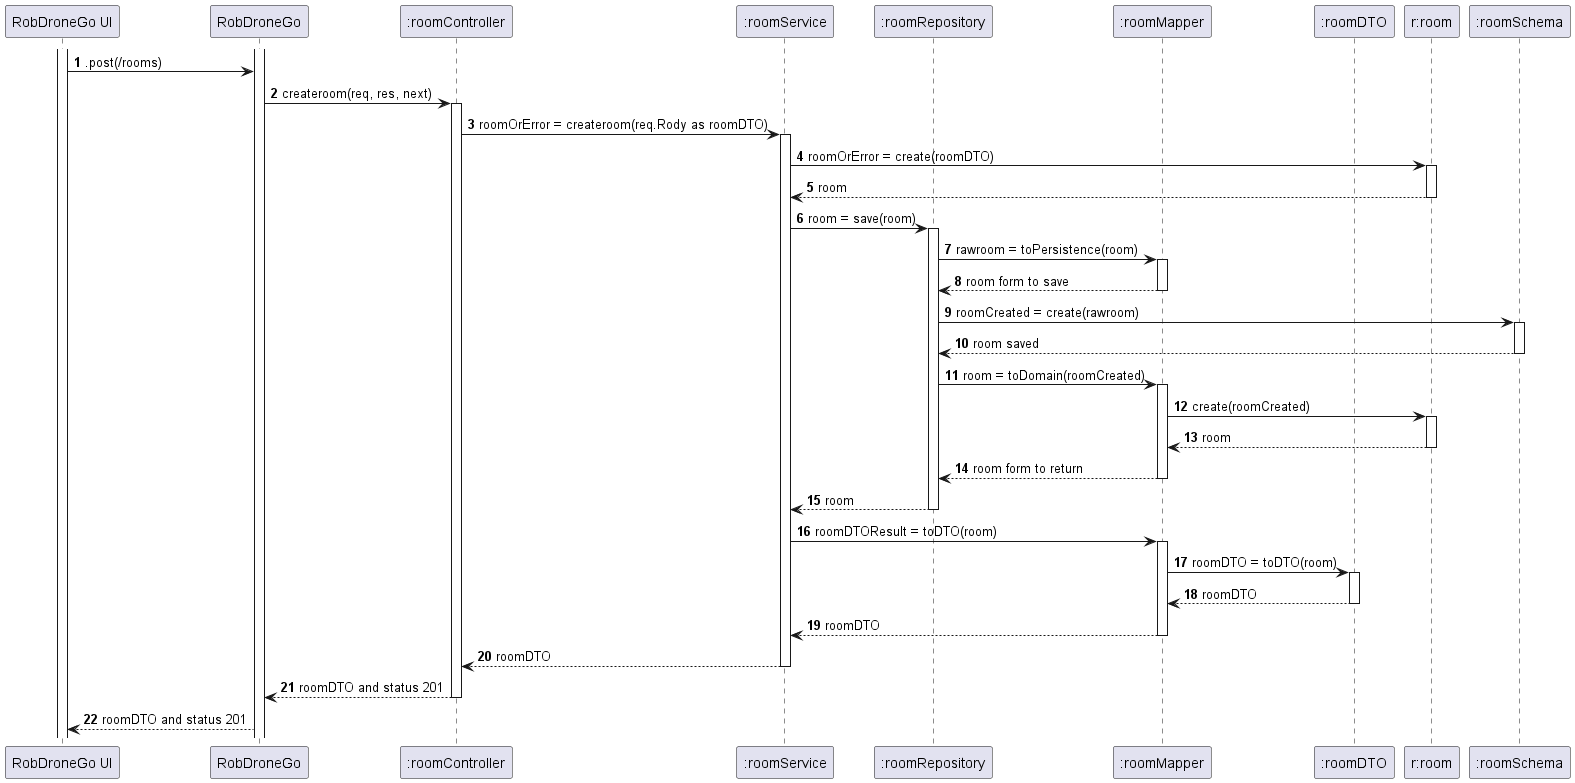

The diagram above was rendered by PlantUML. Its source (embedded in the PNG):
@startuml

autonumber
participant "RobDroneGo UI" as UI
participant "RobDroneGo" as API
participant ":roomController" as RC
participant ":roomService" as RS
participant ":roomRepository" as RR
participant ":roomMapper" as RM
participant ":roomDTO" as DTO
participant "r:room" as R
participant ":roomSchema" as RSchema


activate UI
activate API
UI -> API : .post(/rooms)
API -> RC : createroom(req, res, next)
activate RC
RC -> RS : roomOrError = createroom(req.Rody as roomDTO)
activate RS
RS -> R : roomOrError = create(roomDTO)
activate R
R --> RS : room
deactivate R
RS -> RR : room = save(room)
activate RR
RR -> RM : rawroom = toPersistence(room)
activate RM
RM --> RR : room form to save
deactivate RM
RR -> RSchema : roomCreated = create(rawroom)
activate RSchema
RSchema --> RR : room saved
deactivate RSchema
deactivate RM
RR -> RM : room = toDomain(roomCreated)
activate RM
RM -> R : create(roomCreated)
activate R
R --> RM : room
deactivate R
RM --> RR : room form to return
deactivate RM
RR --> RS : room
deactivate RR
RS -> RM : roomDTOResult = toDTO(room)
activate RM
RM -> DTO : roomDTO = toDTO(room)
activate DTO
DTO --> RM : roomDTO
deactivate DTO
RM --> RS : roomDTO
deactivate RM
RS --> RC : roomDTO
deactivate RS
RC --> API : roomDTO and status 201
deactivate RC
API --> UI : roomDTO and status 201

@enduml